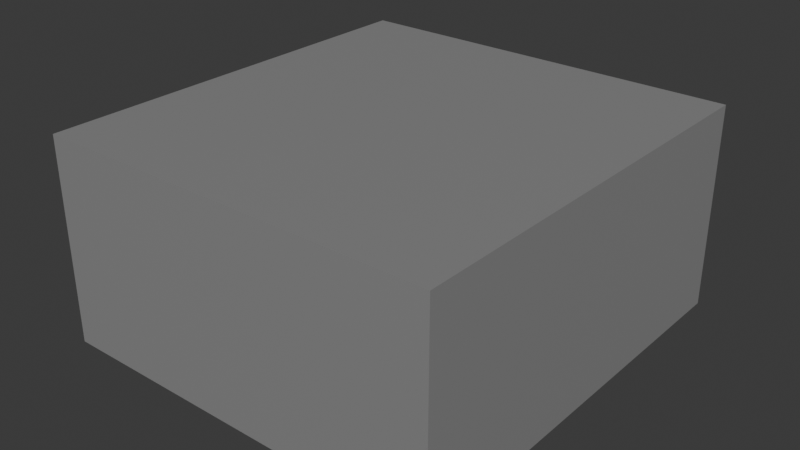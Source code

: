 # Source: USB.blend  (saved by Blender 4.4.32; exported with 4.5.12 LTS)
import bpy
from mathutils import Matrix  # noqa: F401  (used for matrix-valued properties, if any)

bpy.ops.wm.read_factory_settings(use_empty=True)
scene = bpy.context.scene
scene.name = 'Scene'

# ---- collections
col_collection = bpy.data.collections.new('Collection'); scene.collection.children.link(col_collection)

# ---- materials (node trees are filled in below, after node groups)
mat_silber_001 = bpy.data.materials.new('Silber.001')
mat_silber_001.diffuse_color = (0.5271, 0.5271, 0.5271, 1.0)
mat_silber_001.metallic = 0.5418
mat_wei = bpy.data.materials.new('Weiß')
mat_wei.diffuse_color = (1.0, 1.0, 1.0, 1.0)

# ---- material node trees
mat_silber_001.use_nodes = True; mat_silber_001.node_tree.nodes.clear()
_N = mat_silber_001.node_tree.nodes; _L = mat_silber_001.node_tree.links
n0 = _N.new('ShaderNodeBsdfPrincipled'); n0.name = 'Principled BSDF'; n0.location = (10, 300)
n0.inputs[0].default_value = (0.5271, 0.5271, 0.5271, 1.0)
n0.inputs[1].default_value = 0.5556
n0.inputs[2].default_value = 0.4
n1 = _N.new('ShaderNodeOutputMaterial'); n1.name = 'Material Output'; n1.location = (300, 300)
_L.new(n0.outputs[0], n1.inputs[0])
n1.is_active_output = True
mat_wei.use_nodes = True; mat_wei.node_tree.nodes.clear()
_N = mat_wei.node_tree.nodes; _L = mat_wei.node_tree.links
n0 = _N.new('ShaderNodeBsdfPrincipled'); n0.name = 'Principled BSDF'; n0.location = (10, 300)
n0.inputs[0].default_value = (1.0, 1.0, 1.0, 1.0)
n1 = _N.new('ShaderNodeOutputMaterial'); n1.name = 'Material Output'; n1.location = (300, 300)
_L.new(n0.outputs[0], n1.inputs[0])
n1.is_active_output = True

# ---- world
world_world = bpy.data.worlds.new('World'); scene.world = world_world
world_world.use_nodes = True; world_world.node_tree.nodes.clear()
_N = world_world.node_tree.nodes; _L = world_world.node_tree.links
n0 = _N.new('ShaderNodeOutputWorld'); n0.name = 'World Output'; n0.location = (300, 300)
n1 = _N.new('ShaderNodeBackground'); n1.name = 'Background'; n1.location = (10, 300)
n1.inputs[0].default_value = (0.05088, 0.05088, 0.05088, 1.0)
_L.new(n1.outputs[0], n0.inputs[0])
n0.is_active_output = True
world_world.color = (0.05088, 0.05088, 0.05088)
world_world.sun_shadow_jitter_overblur = 0.0

# ---- meshes
me_cube_004 = bpy.data.meshes.new('Cube.004')
me_cube_004.from_pydata([(-6.65, -7.0, -3.4), (-6.65, -7.0, 3.4), (-6.65, 7.0, -3.4), (-6.65, 7.0, 3.4), (6.65, -7.0, -3.4), (6.65, -7.0, 3.4), (6.65, 7.0, -3.4), (6.65, 7.0, 3.4), (-6.65, -7.0, -2.6), (-6.65, -7.0, 2.6), (-6.65, 7.0, 2.6), (-6.65, 7.0, -2.6), (6.65, 7.0, 2.6), (6.65, 7.0, -2.6), (6.65, -7.0, 2.6), (6.65, -7.0, -2.6), (-5.85, 7.0, -3.4), (-5.85, 7.0, 3.4), (-5.85, -7.0, -3.4), (-5.85, -7.0, 3.4), (-5.85, -7.0, -2.6), (-5.85, -7.0, 2.6), (-5.85, 7.0, -2.6), (-5.85, 7.0, 2.6), (5.85, 7.0, 3.4), (5.85, -7.0, -3.4), (5.85, 7.0, -2.6), (5.85, 7.0, 2.6), (5.85, 7.0, -3.4), (5.85, -7.0, 3.4), (5.85, -7.0, -2.6), (5.85, -7.0, 2.6), (-5.85, -2.0, 2.6), (-5.85, -2.0, -2.6), (5.85, -2.0, -2.6), (5.85, -2.0, 2.6), (5.25, 7.0, -3.4), (5.25, -7.0, 3.4), (5.25, -7.0, -2.6), (5.25, -7.0, 2.6), (5.25, 7.0, 3.4), (5.25, -7.0, -3.4), (5.25, 7.0, -2.6), (5.25, 7.0, 2.6), (5.25, -2.0, -2.6), (5.25, -2.0, 2.6), (-5.25, 7.0, -3.4), (-5.25, -7.0, 3.4), (-5.25, -7.0, -2.6), (-5.25, -7.0, 2.6), (-5.25, 7.0, 3.4), (-5.25, -7.0, -3.4), (-5.25, 7.0, -2.6), (-5.25, 7.0, 2.6), (-5.25, -2.0, -2.6), (-5.25, -2.0, 2.6), (-6.65, -7.0, 1.35), (-6.65, 7.0, 1.35), (6.65, 7.0, 1.35), (6.65, -7.0, 1.35), (-5.85, 7.0, 1.35), (-5.85, -7.0, 1.35), (5.85, -7.0, 1.35), (5.85, 7.0, 1.35), (-5.85, -2.0, 1.35), (5.85, -2.0, 1.35), (5.25, -2.0, 1.35), (5.25, -7.0, 1.35), (-5.25, -2.0, 1.35), (-5.25, -7.0, 1.35), (-6.65, 7.0, -0.15), (6.65, 7.0, -0.15), (6.65, -7.0, -0.15), (-5.85, 7.0, -0.15), (-5.85, -7.0, -0.15), (5.85, -7.0, -0.15), (5.85, 7.0, -0.15), (-5.85, -2.0, -0.15), (5.85, -2.0, -0.15), (5.25, -2.0, -0.15), (5.25, -7.0, -0.15), (-5.25, -2.0, -0.15), (-5.25, -7.0, -0.15), (-6.65, -7.0, -0.15), (-5.25, 5.8, 1.35), (5.25, 5.8, 1.35), (5.25, 5.8, -0.15), (-5.25, 5.8, -0.15), (-4.083, 7.0, 3.4), (-2.917, 7.0, 3.4), (-1.75, 7.0, 3.4), (-0.5833, 7.0, 3.4), (0.5833, 7.0, 3.4), (1.75, 7.0, 3.4), (2.917, 7.0, 3.4), (4.083, 7.0, 3.4), (-4.083, -7.0, -3.4), (-2.917, -7.0, -3.4), (-1.75, -7.0, -3.4), (-0.5833, -7.0, -3.4), (0.5833, -7.0, -3.4), (1.75, -7.0, -3.4), (2.917, -7.0, -3.4), (4.083, -7.0, -3.4), (-4.083, 7.0, -2.6), (-2.917, 7.0, -2.6), (-1.75, 7.0, -2.6), (-0.5833, 7.0, -2.6), (0.5833, 7.0, -2.6), (1.75, 7.0, -2.6), (2.917, 7.0, -2.6), (4.083, 7.0, -2.6), (-4.083, 7.0, 2.6), (-2.917, 7.0, 2.6), (-1.75, 7.0, 2.6), (-0.5833, 7.0, 2.6), (0.5833, 7.0, 2.6), (1.75, 7.0, 2.6), (2.917, 7.0, 2.6), (4.083, 7.0, 2.6), (-4.083, -2.0, -2.6), (-2.917, -2.0, -2.6), (-1.75, -2.0, -2.6), (-0.5833, -2.0, -2.6), (0.5833, -2.0, -2.6), (1.75, -2.0, -2.6), (2.917, -2.0, -2.6), (4.083, -2.0, -2.6), (-4.083, -2.0, 2.6), (-2.917, -2.0, 2.6), (-1.75, -2.0, 2.6), (-0.5833, -2.0, 2.6), (0.5833, -2.0, 2.6), (1.75, -2.0, 2.6), (2.917, -2.0, 2.6), (4.083, -2.0, 2.6), (4.083, 7.0, -3.4), (2.917, 7.0, -3.4), (1.75, 7.0, -3.4), (0.5833, 7.0, -3.4), (-0.5833, 7.0, -3.4), (-1.75, 7.0, -3.4), (-2.917, 7.0, -3.4), (-4.083, 7.0, -3.4), (4.083, -7.0, 3.4), (2.917, -7.0, 3.4), (1.75, -7.0, 3.4), (0.5833, -7.0, 3.4), (-0.5833, -7.0, 3.4), (-1.75, -7.0, 3.4), (-2.917, -7.0, 3.4), (-4.083, -7.0, 3.4), (4.083, -7.0, -2.6), (2.917, -7.0, -2.6), (1.75, -7.0, -2.6), (0.5833, -7.0, -2.6), (-0.5833, -7.0, -2.6), (-1.75, -7.0, -2.6), (-2.917, -7.0, -2.6), (-4.083, -7.0, -2.6), (4.083, -7.0, 2.6), (2.917, -7.0, 2.6), (1.75, -7.0, 2.6), (0.5833, -7.0, 2.6), (-0.5833, -7.0, 2.6), (-1.75, -7.0, 2.6), (-2.917, -7.0, 2.6), (-4.083, -7.0, 2.6), (4.083, -7.0, 1.35), (2.917, -7.0, 1.35), (1.75, -7.0, 1.35), (0.5833, -7.0, 1.35), (-0.5833, -7.0, 1.35), (-1.75, -7.0, 1.35), (-2.917, -7.0, 1.35), (-4.083, -7.0, 1.35), (-4.083, -2.0, 1.35), (-2.917, -2.0, 1.35), (-1.75, -2.0, 1.35), (-0.5833, -2.0, 1.35), (0.5833, -2.0, 1.35), (1.75, -2.0, 1.35), (2.917, -2.0, 1.35), (4.083, -2.0, 1.35), (-4.083, -2.0, -0.15), (-2.917, -2.0, -0.15), (-1.75, -2.0, -0.15), (-0.5833, -2.0, -0.15), (0.5833, -2.0, -0.15), (1.75, -2.0, -0.15), (2.917, -2.0, -0.15), (4.083, -2.0, -0.15), (4.083, -7.0, -0.15), (2.917, -7.0, -0.15), (1.75, -7.0, -0.15), (0.5833, -7.0, -0.15), (-0.5833, -7.0, -0.15), (-1.75, -7.0, -0.15), (-2.917, -7.0, -0.15), (-4.083, -7.0, -0.15), (-4.083, 5.8, 1.35), (-2.917, 5.8, 1.35), (-1.75, 5.8, 1.35), (-0.5833, 5.8, 1.35), (0.5833, 5.8, 1.35), (1.75, 5.8, 1.35), (2.917, 5.8, 1.35), (4.083, 5.8, 1.35), (-4.083, 5.8, -0.15), (-2.917, 5.8, -0.15), (-1.75, 5.8, -0.15), (-0.5833, 5.8, -0.15), (0.5833, 5.8, -0.15), (1.75, 5.8, -0.15), (2.917, 5.8, -0.15), (4.083, 5.8, -0.15), (5.25, 3.8, 1.35), (-5.25, 3.8, 1.35), (-5.25, 3.8, -0.15), (5.25, 3.8, -0.15), (4.083, 3.8, -0.15), (2.917, 3.8, -0.15), (1.75, 3.8, -0.15), (0.5833, 3.8, -0.15), (-0.5833, 3.8, -0.15), (-1.75, 3.8, -0.15), (-2.917, 3.8, -0.15), (-4.083, 3.8, -0.15), (-4.083, 3.8, 1.35), (-2.917, 3.8, 1.35), (-1.75, 3.8, 1.35), (-0.5833, 3.8, 1.35), (0.5833, 3.8, 1.35), (1.75, 3.8, 1.35), (2.917, 3.8, 1.35), (4.083, 3.8, 1.35), (-5.25, -1.9, 1.35), (-5.25, -1.9, -0.15), (5.25, -1.9, 1.35), (5.25, -1.9, -0.15), (4.083, -1.9, -0.15), (2.917, -1.9, -0.15), (1.75, -1.9, -0.15), (0.5833, -1.9, -0.15), (-0.5833, -1.9, -0.15), (-1.75, -1.9, -0.15), (-2.917, -1.9, -0.15), (-4.083, -1.9, -0.15), (-4.083, -1.9, 1.35), (-2.917, -1.9, 1.35), (-1.75, -1.9, 1.35), (-0.5833, -1.9, 1.35), (0.5833, -1.9, 1.35), (1.75, -1.9, 1.35), (2.917, -1.9, 1.35), (4.083, -1.9, 1.35), (4.083, -1.9, -0.35), (4.083, 3.8, -0.35), (2.917, -1.9, -0.35), (2.917, 3.8, -0.35), (1.75, -1.9, -0.35), (1.75, 3.8, -0.35), (0.5833, -1.9, -0.35), (0.5833, 3.8, -0.35), (-0.5833, -1.9, -0.35), (-0.5833, 3.8, -0.35), (-1.75, -1.9, -0.35), (-1.75, 3.8, -0.35), (-2.917, -1.9, -0.35), (-2.917, 3.8, -0.35), (-4.083, -1.9, -0.35), (-4.083, 3.8, -0.35)], [], [(9, 1, 3, 10), (27, 24, 7, 12), (12, 7, 5, 14), (21, 19, 1, 9), (28, 6, 4, 25), (17, 3, 1, 19), (18, 20, 8, 0), (61, 21, 9, 56), (6, 13, 15, 4), (58, 12, 14, 59), (28, 26, 13, 6), (63, 27, 12, 58), (0, 8, 11, 2), (56, 9, 10, 57), (57, 10, 23, 60), (2, 11, 22, 16), (69, 49, 21, 61), (51, 48, 20, 18), (50, 17, 19, 47), (2, 16, 18, 0), (49, 47, 19, 21), (10, 3, 17, 23), (14, 5, 29, 31), (7, 24, 29, 5), (4, 15, 30, 25), (59, 14, 31, 62), (52, 22, 33, 54), (36, 42, 26, 28), (36, 28, 25, 41), (43, 40, 24, 27), (66, 45, 35, 65), (60, 23, 32, 64), (43, 27, 35, 45), (76, 26, 34, 78), (119, 43, 45, 135), (183, 135, 45, 66), (119, 95, 40, 43), (136, 36, 41, 103), (136, 111, 42, 36), (26, 42, 44, 34), (31, 29, 37, 39), (24, 40, 37, 29), (25, 30, 38, 41), (62, 31, 39, 67), (16, 22, 52, 46), (16, 46, 51, 18), (23, 17, 50, 53), (64, 32, 55, 68), (23, 53, 55, 32), (104, 52, 54, 120), (167, 151, 47, 49), (88, 50, 47, 151), (96, 159, 48, 51), (175, 167, 49, 69), (199, 175, 69, 82), (77, 64, 68, 81), (75, 62, 67, 80), (235, 216, 85, 207), (27, 63, 65, 35), (73, 60, 64, 77), (79, 66, 65, 78), (72, 59, 62, 75), (82, 69, 61, 74), (70, 57, 60, 73), (83, 56, 57, 70), (76, 63, 58, 71), (71, 58, 59, 72), (74, 61, 56, 83), (20, 74, 83, 8), (13, 71, 72, 15), (26, 76, 71, 13), (8, 83, 70, 11), (11, 70, 73, 22), (48, 82, 74, 20), (15, 72, 75, 30), (44, 79, 78, 34), (22, 73, 77, 33), (127, 191, 79, 44), (30, 75, 80, 38), (33, 77, 81, 54), (159, 199, 82, 48), (63, 76, 78, 65), (215, 207, 85, 86), (218, 217, 84, 87), (216, 219, 86, 85), (227, 218, 87, 208), (219, 220, 215, 86), (220, 221, 214, 215), (221, 222, 213, 214), (222, 223, 212, 213), (223, 224, 211, 212), (224, 225, 210, 211), (225, 226, 209, 210), (226, 227, 208, 209), (87, 84, 200, 208), (208, 200, 201, 209), (209, 201, 202, 210), (210, 202, 203, 211), (211, 203, 204, 212), (212, 204, 205, 213), (213, 205, 206, 214), (214, 206, 207, 215), (38, 80, 192, 152), (152, 192, 193, 153), (153, 193, 194, 154), (154, 194, 195, 155), (155, 195, 196, 156), (156, 196, 197, 157), (157, 197, 198, 158), (158, 198, 199, 159), (54, 81, 184, 120), (120, 184, 185, 121), (121, 185, 186, 122), (122, 186, 187, 123), (123, 187, 188, 124), (124, 188, 189, 125), (125, 189, 190, 126), (126, 190, 191, 127), (217, 228, 200, 84), (228, 229, 201, 200), (229, 230, 202, 201), (230, 231, 203, 202), (231, 232, 204, 203), (232, 233, 205, 204), (233, 234, 206, 205), (234, 235, 207, 206), (80, 67, 168, 192), (192, 168, 169, 193), (193, 169, 170, 194), (194, 170, 171, 195), (195, 171, 172, 196), (196, 172, 173, 197), (197, 173, 174, 198), (198, 174, 175, 199), (67, 39, 160, 168), (168, 160, 161, 169), (169, 161, 162, 170), (170, 162, 163, 171), (171, 163, 164, 172), (172, 164, 165, 173), (173, 165, 166, 174), (174, 166, 167, 175), (41, 38, 152, 103), (103, 152, 153, 102), (102, 153, 154, 101), (101, 154, 155, 100), (100, 155, 156, 99), (99, 156, 157, 98), (98, 157, 158, 97), (97, 158, 159, 96), (40, 95, 144, 37), (95, 94, 145, 144), (94, 93, 146, 145), (93, 92, 147, 146), (92, 91, 148, 147), (91, 90, 149, 148), (90, 89, 150, 149), (89, 88, 151, 150), (39, 37, 144, 160), (160, 144, 145, 161), (161, 145, 146, 162), (162, 146, 147, 163), (163, 147, 148, 164), (164, 148, 149, 165), (165, 149, 150, 166), (166, 150, 151, 167), (42, 111, 127, 44), (111, 110, 126, 127), (110, 109, 125, 126), (109, 108, 124, 125), (108, 107, 123, 124), (107, 106, 122, 123), (106, 105, 121, 122), (105, 104, 120, 121), (46, 52, 104, 143), (143, 104, 105, 142), (142, 105, 106, 141), (141, 106, 107, 140), (140, 107, 108, 139), (139, 108, 109, 138), (138, 109, 110, 137), (137, 110, 111, 136), (46, 143, 96, 51), (143, 142, 97, 96), (142, 141, 98, 97), (141, 140, 99, 98), (140, 139, 100, 99), (139, 138, 101, 100), (138, 137, 102, 101), (137, 136, 103, 102), (53, 50, 88, 112), (112, 88, 89, 113), (113, 89, 90, 114), (114, 90, 91, 115), (115, 91, 92, 116), (116, 92, 93, 117), (117, 93, 94, 118), (118, 94, 95, 119), (68, 55, 128, 176), (176, 128, 129, 177), (177, 129, 130, 178), (178, 130, 131, 179), (179, 131, 132, 180), (180, 132, 133, 181), (181, 133, 134, 182), (182, 134, 135, 183), (53, 112, 128, 55), (112, 113, 129, 128), (113, 114, 130, 129), (114, 115, 131, 130), (115, 116, 132, 131), (116, 117, 133, 132), (117, 118, 134, 133), (118, 119, 135, 134), (254, 255, 235, 234), (253, 254, 234, 233), (252, 253, 233, 232), (251, 252, 232, 231), (250, 251, 231, 230), (249, 250, 230, 229), (248, 249, 229, 228), (236, 248, 228, 217), (246, 247, 270, 268), (245, 246, 226, 225), (220, 240, 256, 257), (243, 244, 224, 223), (247, 227, 271, 270), (241, 242, 222, 221), (226, 246, 268, 269), (239, 240, 220, 219), (247, 237, 218, 227), (238, 239, 219, 216), (237, 236, 217, 218), (255, 238, 216, 235), (183, 66, 238, 255), (81, 68, 236, 237), (66, 79, 239, 238), (184, 81, 237, 247), (79, 191, 240, 239), (191, 190, 241, 240), (190, 189, 242, 241), (189, 188, 243, 242), (188, 187, 244, 243), (187, 186, 245, 244), (186, 185, 246, 245), (185, 184, 247, 246), (68, 176, 248, 236), (176, 177, 249, 248), (177, 178, 250, 249), (178, 179, 251, 250), (179, 180, 252, 251), (180, 181, 253, 252), (181, 182, 254, 253), (182, 183, 255, 254), (268, 270, 271, 269), (264, 266, 267, 265), (260, 262, 263, 261), (256, 258, 259, 257), (221, 220, 257, 259), (241, 221, 259, 258), (227, 226, 269, 271), (240, 241, 258, 256), (222, 242, 260, 261), (243, 223, 263, 262), (242, 243, 262, 260), (225, 224, 265, 267), (224, 244, 264, 265), (245, 225, 267, 266), (244, 245, 266, 264), (223, 222, 261, 263)])
me_cube_004.polygons.foreach_set('material_index', [0, 0, 0, 0, 0, 0, 0, 0, 0, 0, 0, 0, 0, 0, 0, 0, 0, 0, 0, 0, 0, 0, 0, 0, 0, 0, 0, 0, 0, 0, 0, 0, 0, 0, 0, 0, 0, 0, 0, 0, 0, 0, 0, 0, 0, 0, 0, 0, 0, 0, 0, 0, 0, 0, 0, 0, 0, 1, 0, 0, 0, 0, 0, 0, 0, 0, 0, 0, 0, 0, 0, 0, 0, 0, 0, 0, 0, 0, 0, 0, 0, 0, 1, 0, 0, 1, 1, 1, 1, 1, 1, 1, 1, 1, 1, 1, 1, 1, 1, 1, 1, 1, 0, 0, 0, 0, 0, 0, 0, 0, 0, 0, 0, 0, 0, 0, 0, 0, 1, 1, 1, 1, 1, 1, 1, 1, 0, 0, 0, 0, 0, 0, 0, 0, 0, 0, 0, 0, 0, 0, 0, 0, 0, 0, 0, 0, 0, 0, 0, 0, 0, 0, 0, 0, 0, 0, 0, 0, 0, 0, 0, 0, 0, 0, 0, 0, 0, 0, 0, 0, 0, 0, 0, 0, 0, 0, 0, 0, 0, 0, 0, 0, 0, 0, 0, 0, 0, 0, 0, 0, 0, 0, 0, 0, 0, 0, 0, 0, 0, 0, 0, 0, 0, 0, 0, 0, 0, 0, 0, 0, 0, 0, 0, 0, 1, 1, 1, 1, 1, 1, 1, 1, 0, 1, 0, 1, 0, 1, 0, 1, 1, 0, 0, 1, 0, 0, 0, 0, 0, 0, 0, 0, 0, 0, 0, 0, 0, 0, 0, 0, 0, 0, 0, 0, 0, 0, 0, 0, 0, 0, 0, 0, 0, 0, 0, 0, 0, 0, 0, 0])
_uv = me_cube_004.uv_layers.new(name='UVMap')
_uv.uv.foreach_set('vector', [0.625, 0.0, 0.625, 0.0, 0.625, 0.25, 0.625, 0.25, 0.625, 0.5, 0.625, 0.5, 0.625, 0.5, 0.625, 0.5, 0.625, 0.5, 0.625, 0.5, 0.625, 0.75, 0.625, 0.75, 0.625, 1.0, 0.625, 1.0, 0.625, 1.0, 0.625, 1.0, 0.375, 0.5, 0.375, 0.5, 0.375, 0.75, 0.375, 0.75, 0.875, 0.5, 0.875, 0.5, 0.875, 0.75, 0.875, 0.75, 0.375, 1.0, 0.375, 1.0, 0.375, 1.0, 0.375, 1.0, 0.625, 1.0, 0.625, 1.0, 0.625, 1.0, 0.625, 1.0, 0.375, 0.5, 0.375, 0.5, 0.375, 0.75, 0.375, 0.75, 0.625, 0.5, 0.625, 0.5, 0.625, 0.75, 0.625, 0.75, 0.375, 0.5, 0.375, 0.5, 0.375, 0.5, 0.375, 0.5, 0.625, 0.5, 0.625, 0.5, 0.625, 0.5, 0.625, 0.5, 0.375, 0.0, 0.375, 0.0, 0.375, 0.25, 0.375, 0.25, 0.625, 0.0, 0.625, 0.0, 0.625, 0.25, 0.625, 0.25, 0.625, 0.25, 0.625, 0.25, 0.625, 0.25, 0.625, 0.25, 0.375, 0.25, 0.375, 0.25, 0.375, 0.25, 0.375, 0.25, 0.625, 1.0, 0.625, 1.0, 0.625, 1.0, 0.625, 1.0, 0.375, 1.0, 0.375, 1.0, 0.375, 1.0, 0.375, 1.0, 0.875, 0.5, 0.875, 0.5, 0.875, 0.75, 0.875, 0.75, 0.125, 0.5, 0.125, 0.5, 0.125, 0.75, 0.125, 0.75, 0.625, 1.0, 0.625, 1.0, 0.625, 1.0, 0.625, 1.0, 0.625, 0.25, 0.625, 0.25, 0.625, 0.25, 0.625, 0.25, 0.625, 0.75, 0.625, 0.75, 0.625, 0.75, 0.625, 0.75, 0.625, 0.5, 0.625, 0.5, 0.625, 0.75, 0.625, 0.75, 0.375, 0.75, 0.375, 0.75, 0.375, 0.75, 0.375, 0.75, 0.625, 0.75, 0.625, 0.75, 0.625, 0.75, 0.625, 0.75, 0.375, 0.25, 0.375, 0.25, 0.375, 0.25, 0.375, 0.25, 0.375, 0.5, 0.375, 0.5, 0.375, 0.5, 0.375, 0.5, 0.375, 0.5, 0.375, 0.5, 0.375, 0.75, 0.375, 0.75, 0.625, 0.5, 0.625, 0.5, 0.625, 0.5, 0.625, 0.5, 0.625, 0.5, 0.625, 0.5, 0.625, 0.5, 0.625, 0.5, 0.625, 0.25, 0.625, 0.25, 0.625, 0.25, 0.625, 0.25, 0.625, 0.5, 0.625, 0.5, 0.625, 0.5, 0.625, 0.5, 0.625, 0.5, 0.375, 0.5, 0.375, 0.5, 0.625, 0.5, 0.625, 0.4722, 0.625, 0.5, 0.625, 0.5, 0.625, 0.4722, 0.625, 0.4722, 0.625, 0.4722, 0.625, 0.5, 0.625, 0.5, 0.625, 0.4722, 0.625, 0.4722, 0.625, 0.5, 0.625, 0.5, 0.3472, 0.5, 0.375, 0.5, 0.375, 0.75, 0.3472, 0.75, 0.375, 0.4722, 0.375, 0.4722, 0.375, 0.5, 0.375, 0.5, 0.375, 0.5, 0.375, 0.5, 0.375, 0.5, 0.375, 0.5, 0.625, 0.75, 0.625, 0.75, 0.625, 0.75, 0.625, 0.75, 0.625, 0.5, 0.625, 0.5, 0.625, 0.75, 0.625, 0.75, 0.375, 0.75, 0.375, 0.75, 0.375, 0.75, 0.375, 0.75, 0.625, 0.75, 0.625, 0.75, 0.625, 0.75, 0.625, 0.75, 0.375, 0.25, 0.375, 0.25, 0.375, 0.25, 0.375, 0.25, 0.125, 0.5, 0.125, 0.5, 0.125, 0.75, 0.125, 0.75, 0.625, 0.25, 0.625, 0.25, 0.625, 0.25, 0.625, 0.25, 0.625, 0.25, 0.625, 0.25, 0.625, 0.25, 0.625, 0.25, 0.625, 0.25, 0.625, 0.25, 0.625, 0.25, 0.625, 0.25, 0.375, 0.2778, 0.375, 0.25, 0.375, 0.25, 0.375, 0.2778, 0.625, 0.9722, 0.625, 0.9722, 0.625, 1.0, 0.625, 1.0, 0.8472, 0.5, 0.875, 0.5, 0.875, 0.75, 0.8472, 0.75, 0.375, 0.9722, 0.375, 0.9722, 0.375, 1.0, 0.375, 1.0, 0.625, 0.9722, 0.625, 0.9722, 0.625, 1.0, 0.625, 1.0, 0.625, 0.9722, 0.625, 0.9722, 0.625, 1.0, 0.625, 1.0, 0.625, 0.25, 0.625, 0.25, 0.625, 0.25, 0.625, 0.25, 0.625, 0.75, 0.625, 0.75, 0.625, 0.75, 0.625, 0.75, 0.625, 0.4722, 0.625, 0.5, 0.625, 0.5, 0.625, 0.4722, 0.625, 0.5, 0.625, 0.5, 0.625, 0.5, 0.625, 0.5, 0.625, 0.25, 0.625, 0.25, 0.625, 0.25, 0.625, 0.25, 0.625, 0.5, 0.625, 0.5, 0.625, 0.5, 0.625, 0.5, 0.625, 0.75, 0.625, 0.75, 0.625, 0.75, 0.625, 0.75, 0.625, 1.0, 0.625, 1.0, 0.625, 1.0, 0.625, 1.0, 0.625, 0.25, 0.625, 0.25, 0.625, 0.25, 0.625, 0.25, 0.625, 0.0, 0.625, 0.0, 0.625, 0.25, 0.625, 0.25, 0.625, 0.5, 0.625, 0.5, 0.625, 0.5, 0.625, 0.5, 0.625, 0.5, 0.625, 0.5, 0.625, 0.75, 0.625, 0.75, 0.625, 1.0, 0.625, 1.0, 0.625, 1.0, 0.625, 1.0, 0.375, 1.0, 0.625, 1.0, 0.625, 1.0, 0.375, 1.0, 0.375, 0.5, 0.625, 0.5, 0.625, 0.75, 0.375, 0.75, 0.375, 0.5, 0.625, 0.5, 0.625, 0.5, 0.375, 0.5, 0.375, 0.0, 0.625, 0.0, 0.625, 0.25, 0.375, 0.25, 0.375, 0.25, 0.625, 0.25, 0.625, 0.25, 0.375, 0.25, 0.375, 1.0, 0.625, 1.0, 0.625, 1.0, 0.375, 1.0, 0.375, 0.75, 0.625, 0.75, 0.625, 0.75, 0.375, 0.75, 0.375, 0.5, 0.625, 0.5, 0.625, 0.5, 0.375, 0.5, 0.375, 0.25, 0.625, 0.25, 0.625, 0.25, 0.375, 0.25, 0.375, 0.4722, 0.625, 0.4722, 0.625, 0.5, 0.375, 0.5, 0.375, 0.75, 0.625, 0.75, 0.625, 0.75, 0.375, 0.75, 0.375, 0.25, 0.625, 0.25, 0.625, 0.25, 0.375, 0.25, 0.375, 0.9722, 0.625, 0.9722, 0.625, 1.0, 0.375, 1.0, 0.625, 0.5, 0.625, 0.5, 0.625, 0.5, 0.625, 0.5, 0.625, 0.4722, 0.625, 0.4722, 0.625, 0.5, 0.625, 0.5, 0.625, 0.25, 0.625, 0.25, 0.625, 0.25, 0.625, 0.25, 0.625, 0.5, 0.625, 0.5, 0.625, 0.5, 0.625, 0.5, 0.625, 0.2778, 0.625, 0.25, 0.625, 0.25, 0.625, 0.2778, 0.625, 0.5, 0.625, 0.4722, 0.625, 0.4722, 0.625, 0.5, 0.625, 0.4722, 0.625, 0.4444, 0.625, 0.4444, 0.625, 0.4722, 0.625, 0.4444, 0.625, 0.4167, 0.625, 0.4167, 0.625, 0.4444, 0.625, 0.4167, 0.625, 0.3889, 0.625, 0.3889, 0.625, 0.4167, 0.625, 0.3889, 0.625, 0.3611, 0.625, 0.3611, 0.625, 0.3889, 0.625, 0.3611, 0.625, 0.3333, 0.625, 0.3333, 0.625, 0.3611, 0.625, 0.3333, 0.625, 0.3056, 0.625, 0.3056, 0.625, 0.3333, 0.625, 0.3056, 0.625, 0.2778, 0.625, 0.2778, 0.625, 0.3056, 0.625, 0.25, 0.625, 0.25, 0.625, 0.2778, 0.625, 0.2778, 0.625, 0.2778, 0.625, 0.2778, 0.625, 0.3056, 0.625, 0.3056, 0.625, 0.3056, 0.625, 0.3056, 0.625, 0.3333, 0.625, 0.3333, 0.625, 0.3333, 0.625, 0.3333, 0.625, 0.3611, 0.625, 0.3611, 0.625, 0.3611, 0.625, 0.3611, 0.625, 0.3889, 0.625, 0.3889, 0.625, 0.3889, 0.625, 0.3889, 0.625, 0.4167, 0.625, 0.4167, 0.625, 0.4167, 0.625, 0.4167, 0.625, 0.4444, 0.625, 0.4444, 0.625, 0.4444, 0.625, 0.4444, 0.625, 0.4722, 0.625, 0.4722, 0.375, 0.75, 0.625, 0.75, 0.625, 0.7778, 0.375, 0.7778, 0.375, 0.7778, 0.625, 0.7778, 0.625, 0.8056, 0.375, 0.8056, 0.375, 0.8056, 0.625, 0.8056, 0.625, 0.8333, 0.375, 0.8333, 0.375, 0.8333, 0.625, 0.8333, 0.625, 0.8611, 0.375, 0.8611, 0.375, 0.8611, 0.625, 0.8611, 0.625, 0.8889, 0.375, 0.8889, 0.375, 0.8889, 0.625, 0.8889, 0.625, 0.9167, 0.375, 0.9167, 0.375, 0.9167, 0.625, 0.9167, 0.625, 0.9444, 0.375, 0.9444, 0.375, 0.9444, 0.625, 0.9444, 0.625, 0.9722, 0.375, 0.9722, 0.375, 0.25, 0.625, 0.25, 0.625, 0.2778, 0.375, 0.2778, 0.375, 0.2778, 0.625, 0.2778, 0.625, 0.3056, 0.375, 0.3056, 0.375, 0.3056, 0.625, 0.3056, 0.625, 0.3333, 0.375, 0.3333, 0.375, 0.3333, 0.625, 0.3333, 0.625, 0.3611, 0.375, 0.3611, 0.375, 0.3611, 0.625, 0.3611, 0.625, 0.3889, 0.375, 0.3889, 0.375, 0.3889, 0.625, 0.3889, 0.625, 0.4167, 0.375, 0.4167, 0.375, 0.4167, 0.625, 0.4167, 0.625, 0.4444, 0.375, 0.4444, 0.375, 0.4444, 0.625, 0.4444, 0.625, 0.4722, 0.375, 0.4722, 0.625, 0.25, 0.625, 0.2778, 0.625, 0.2778, 0.625, 0.25, 0.625, 0.2778, 0.625, 0.3056, 0.625, 0.3056, 0.625, 0.2778, 0.625, 0.3056, 0.625, 0.3333, 0.625, 0.3333, 0.625, 0.3056, 0.625, 0.3333, 0.625, 0.3611, 0.625, 0.3611, 0.625, 0.3333, 0.625, 0.3611, 0.625, 0.3889, 0.625, 0.3889, 0.625, 0.3611, 0.625, 0.3889, 0.625, 0.4167, 0.625, 0.4167, 0.625, 0.3889, 0.625, 0.4167, 0.625, 0.4444, 0.625, 0.4444, 0.625, 0.4167, 0.625, 0.4444, 0.625, 0.4722, 0.625, 0.4722, 0.625, 0.4444, 0.625, 0.75, 0.625, 0.75, 0.625, 0.7778, 0.625, 0.7778, 0.625, 0.7778, 0.625, 0.7778, 0.625, 0.8056, 0.625, 0.8056, 0.625, 0.8056, 0.625, 0.8056, 0.625, 0.8333, 0.625, 0.8333, 0.625, 0.8333, 0.625, 0.8333, 0.625, 0.8611, 0.625, 0.8611, 0.625, 0.8611, 0.625, 0.8611, 0.625, 0.8889, 0.625, 0.8889, 0.625, 0.8889, 0.625, 0.8889, 0.625, 0.9167, 0.625, 0.9167, 0.625, 0.9167, 0.625, 0.9167, 0.625, 0.9444, 0.625, 0.9444, 0.625, 0.9444, 0.625, 0.9444, 0.625, 0.9722, 0.625, 0.9722, 0.625, 0.75, 0.625, 0.75, 0.625, 0.7778, 0.625, 0.7778, 0.625, 0.7778, 0.625, 0.7778, 0.625, 0.8056, 0.625, 0.8056, 0.625, 0.8056, 0.625, 0.8056, 0.625, 0.8333, 0.625, 0.8333, 0.625, 0.8333, 0.625, 0.8333, 0.625, 0.8611, 0.625, 0.8611, 0.625, 0.8611, 0.625, 0.8611, 0.625, 0.8889, 0.625, 0.8889, 0.625, 0.8889, 0.625, 0.8889, 0.625, 0.9167, 0.625, 0.9167, 0.625, 0.9167, 0.625, 0.9167, 0.625, 0.9444, 0.625, 0.9444, 0.625, 0.9444, 0.625, 0.9444, 0.625, 0.9722, 0.625, 0.9722, 0.375, 0.75, 0.375, 0.75, 0.375, 0.7778, 0.375, 0.7778, 0.375, 0.7778, 0.375, 0.7778, 0.375, 0.8056, 0.375, 0.8056, 0.375, 0.8056, 0.375, 0.8056, 0.375, 0.8333, 0.375, 0.8333, 0.375, 0.8333, 0.375, 0.8333, 0.375, 0.8611, 0.375, 0.8611, 0.375, 0.8611, 0.375, 0.8611, 0.375, 0.8889, 0.375, 0.8889, 0.375, 0.8889, 0.375, 0.8889, 0.375, 0.9167, 0.375, 0.9167, 0.375, 0.9167, 0.375, 0.9167, 0.375, 0.9444, 0.375, 0.9444, 0.375, 0.9444, 0.375, 0.9444, 0.375, 0.9722, 0.375, 0.9722, 0.625, 0.5, 0.6528, 0.5, 0.6528, 0.75, 0.625, 0.75, 0.6528, 0.5, 0.6806, 0.5, 0.6806, 0.75, 0.6528, 0.75, 0.6806, 0.5, 0.7083, 0.5, 0.7083, 0.75, 0.6806, 0.75, 0.7083, 0.5, 0.7361, 0.5, 0.7361, 0.75, 0.7083, 0.75, 0.7361, 0.5, 0.7639, 0.5, 0.7639, 0.75, 0.7361, 0.75, 0.7639, 0.5, 0.7917, 0.5, 0.7917, 0.75, 0.7639, 0.75, 0.7917, 0.5, 0.8194, 0.5, 0.8194, 0.75, 0.7917, 0.75, 0.8194, 0.5, 0.8472, 0.5, 0.8472, 0.75, 0.8194, 0.75, 0.625, 0.75, 0.625, 0.75, 0.625, 0.7778, 0.625, 0.7778, 0.625, 0.7778, 0.625, 0.7778, 0.625, 0.8056, 0.625, 0.8056, 0.625, 0.8056, 0.625, 0.8056, 0.625, 0.8333, 0.625, 0.8333, 0.625, 0.8333, 0.625, 0.8333, 0.625, 0.8611, 0.625, 0.8611, 0.625, 0.8611, 0.625, 0.8611, 0.625, 0.8889, 0.625, 0.8889, 0.625, 0.8889, 0.625, 0.8889, 0.625, 0.9167, 0.625, 0.9167, 0.625, 0.9167, 0.625, 0.9167, 0.625, 0.9444, 0.625, 0.9444, 0.625, 0.9444, 0.625, 0.9444, 0.625, 0.9722, 0.625, 0.9722, 0.375, 0.5, 0.375, 0.4722, 0.375, 0.4722, 0.375, 0.5, 0.375, 0.4722, 0.375, 0.4444, 0.375, 0.4444, 0.375, 0.4722, 0.375, 0.4444, 0.375, 0.4167, 0.375, 0.4167, 0.375, 0.4444, 0.375, 0.4167, 0.375, 0.3889, 0.375, 0.3889, 0.375, 0.4167, 0.375, 0.3889, 0.375, 0.3611, 0.375, 0.3611, 0.375, 0.3889, 0.375, 0.3611, 0.375, 0.3333, 0.375, 0.3333, 0.375, 0.3611, 0.375, 0.3333, 0.375, 0.3056, 0.375, 0.3056, 0.375, 0.3333, 0.375, 0.3056, 0.375, 0.2778, 0.375, 0.2778, 0.375, 0.3056, 0.375, 0.25, 0.375, 0.25, 0.375, 0.2778, 0.375, 0.2778, 0.375, 0.2778, 0.375, 0.2778, 0.375, 0.3056, 0.375, 0.3056, 0.375, 0.3056, 0.375, 0.3056, 0.375, 0.3333, 0.375, 0.3333, 0.375, 0.3333, 0.375, 0.3333, 0.375, 0.3611, 0.375, 0.3611, 0.375, 0.3611, 0.375, 0.3611, 0.375, 0.3889, 0.375, 0.3889, 0.375, 0.3889, 0.375, 0.3889, 0.375, 0.4167, 0.375, 0.4167, 0.375, 0.4167, 0.375, 0.4167, 0.375, 0.4444, 0.375, 0.4444, 0.375, 0.4444, 0.375, 0.4444, 0.375, 0.4722, 0.375, 0.4722, 0.125, 0.5, 0.1528, 0.5, 0.1528, 0.75, 0.125, 0.75, 0.1528, 0.5, 0.1806, 0.5, 0.1806, 0.75, 0.1528, 0.75, 0.1806, 0.5, 0.2083, 0.5, 0.2083, 0.75, 0.1806, 0.75, 0.2083, 0.5, 0.2361, 0.5, 0.2361, 0.75, 0.2083, 0.75, 0.2361, 0.5, 0.2639, 0.5, 0.2639, 0.75, 0.2361, 0.75, 0.2639, 0.5, 0.2917, 0.5, 0.2917, 0.75, 0.2639, 0.75, 0.2917, 0.5, 0.3194, 0.5, 0.3194, 0.75, 0.2917, 0.75, 0.3194, 0.5, 0.3472, 0.5, 0.3472, 0.75, 0.3194, 0.75, 0.625, 0.25, 0.625, 0.25, 0.625, 0.2778, 0.625, 0.2778, 0.625, 0.2778, 0.625, 0.2778, 0.625, 0.3056, 0.625, 0.3056, 0.625, 0.3056, 0.625, 0.3056, 0.625, 0.3333, 0.625, 0.3333, 0.625, 0.3333, 0.625, 0.3333, 0.625, 0.3611, 0.625, 0.3611, 0.625, 0.3611, 0.625, 0.3611, 0.625, 0.3889, 0.625, 0.3889, 0.625, 0.3889, 0.625, 0.3889, 0.625, 0.4167, 0.625, 0.4167, 0.625, 0.4167, 0.625, 0.4167, 0.625, 0.4444, 0.625, 0.4444, 0.625, 0.4444, 0.625, 0.4444, 0.625, 0.4722, 0.625, 0.4722, 0.625, 0.25, 0.625, 0.25, 0.625, 0.2778, 0.625, 0.2778, 0.625, 0.2778, 0.625, 0.2778, 0.625, 0.3056, 0.625, 0.3056, 0.625, 0.3056, 0.625, 0.3056, 0.625, 0.3333, 0.625, 0.3333, 0.625, 0.3333, 0.625, 0.3333, 0.625, 0.3611, 0.625, 0.3611, 0.625, 0.3611, 0.625, 0.3611, 0.625, 0.3889, 0.625, 0.3889, 0.625, 0.3889, 0.625, 0.3889, 0.625, 0.4167, 0.625, 0.4167, 0.625, 0.4167, 0.625, 0.4167, 0.625, 0.4444, 0.625, 0.4444, 0.625, 0.4444, 0.625, 0.4444, 0.625, 0.4722, 0.625, 0.4722, 0.625, 0.25, 0.625, 0.2778, 0.625, 0.2778, 0.625, 0.25, 0.625, 0.2778, 0.625, 0.3056, 0.625, 0.3056, 0.625, 0.2778, 0.625, 0.3056, 0.625, 0.3333, 0.625, 0.3333, 0.625, 0.3056, 0.625, 0.3333, 0.625, 0.3611, 0.625, 0.3611, 0.625, 0.3333, 0.625, 0.3611, 0.625, 0.3889, 0.625, 0.3889, 0.625, 0.3611, 0.625, 0.3889, 0.625, 0.4167, 0.625, 0.4167, 0.625, 0.3889, 0.625, 0.4167, 0.625, 0.4444, 0.625, 0.4444, 0.625, 0.4167, 0.625, 0.4444, 0.625, 0.4722, 0.625, 0.4722, 0.625, 0.4444, 0.625, 0.4444, 0.625, 0.4722, 0.625, 0.4722, 0.625, 0.4444, 0.625, 0.4167, 0.625, 0.4444, 0.625, 0.4444, 0.625, 0.4167, 0.625, 0.3889, 0.625, 0.4167, 0.625, 0.4167, 0.625, 0.3889, 0.625, 0.3611, 0.625, 0.3889, 0.625, 0.3889, 0.625, 0.3611, 0.625, 0.3333, 0.625, 0.3611, 0.625, 0.3611, 0.625, 0.3333, 0.625, 0.3056, 0.625, 0.3333, 0.625, 0.3333, 0.625, 0.3056, 0.625, 0.2778, 0.625, 0.3056, 0.625, 0.3056, 0.625, 0.2778, 0.625, 0.25, 0.625, 0.2778, 0.625, 0.2778, 0.625, 0.25, 0.625, 0.3056, 0.625, 0.2778, 0.625, 0.2778, 0.625, 0.3056, 0.625, 0.3333, 0.625, 0.3056, 0.625, 0.3056, 0.625, 0.3333, 0.625, 0.4722, 0.625, 0.4722, 0.625, 0.4722, 0.625, 0.4722, 0.625, 0.3889, 0.625, 0.3611, 0.625, 0.3611, 0.625, 0.3889, 0.625, 0.2778, 0.625, 0.2778, 0.625, 0.2778, 0.625, 0.2778, 0.625, 0.4444, 0.625, 0.4167, 0.625, 0.4167, 0.625, 0.4444, 0.625, 0.3056, 0.625, 0.3056, 0.625, 0.3056, 0.625, 0.3056, 0.625, 0.5, 0.625, 0.4722, 0.625, 0.4722, 0.625, 0.5, 0.625, 0.2778, 0.625, 0.25, 0.625, 0.25, 0.625, 0.2778, 0.625, 0.5, 0.625, 0.5, 0.625, 0.5, 0.625, 0.5, 0.625, 0.25, 0.625, 0.25, 0.625, 0.25, 0.625, 0.25, 0.625, 0.4722, 0.625, 0.5, 0.625, 0.5, 0.625, 0.4722, 0.625, 0.4722, 0.625, 0.5, 0.625, 0.5, 0.625, 0.4722, 0.625, 0.25, 0.625, 0.25, 0.625, 0.25, 0.625, 0.25, 0.625, 0.5, 0.625, 0.5, 0.625, 0.5, 0.625, 0.5, 0.625, 0.2778, 0.625, 0.25, 0.625, 0.25, 0.625, 0.2778, 0.625, 0.5, 0.625, 0.4722, 0.625, 0.4722, 0.625, 0.5, 0.625, 0.4722, 0.625, 0.4444, 0.625, 0.4444, 0.625, 0.4722, 0.625, 0.4444, 0.625, 0.4167, 0.625, 0.4167, 0.625, 0.4444, 0.625, 0.4167, 0.625, 0.3889, 0.625, 0.3889, 0.625, 0.4167, 0.625, 0.3889, 0.625, 0.3611, 0.625, 0.3611, 0.625, 0.3889, 0.625, 0.3611, 0.625, 0.3333, 0.625, 0.3333, 0.625, 0.3611, 0.625, 0.3333, 0.625, 0.3056, 0.625, 0.3056, 0.625, 0.3333, 0.625, 0.3056, 0.625, 0.2778, 0.625, 0.2778, 0.625, 0.3056, 0.625, 0.25, 0.625, 0.2778, 0.625, 0.2778, 0.625, 0.25, 0.625, 0.2778, 0.625, 0.3056, 0.625, 0.3056, 0.625, 0.2778, 0.625, 0.3056, 0.625, 0.3333, 0.625, 0.3333, 0.625, 0.3056, 0.625, 0.3333, 0.625, 0.3611, 0.625, 0.3611, 0.625, 0.3333, 0.625, 0.3611, 0.625, 0.3889, 0.625, 0.3889, 0.625, 0.3611, 0.625, 0.3889, 0.625, 0.4167, 0.625, 0.4167, 0.625, 0.3889, 0.625, 0.4167, 0.625, 0.4444, 0.625, 0.4444, 0.625, 0.4167, 0.625, 0.4444, 0.625, 0.4722, 0.625, 0.4722, 0.625, 0.4444, 0.625, 0.3056, 0.625, 0.2778, 0.625, 0.2778, 0.625, 0.3056, 0.625, 0.3611, 0.625, 0.3333, 0.625, 0.3333, 0.625, 0.3611, 0.625, 0.4167, 0.625, 0.3889, 0.625, 0.3889, 0.625, 0.4167, 0.625, 0.4722, 0.625, 0.4444, 0.625, 0.4444, 0.625, 0.4722, 0.625, 0.4444, 0.625, 0.4722, 0.625, 0.4722, 0.625, 0.4444, 0.625, 0.4444, 0.625, 0.4444, 0.625, 0.4444, 0.625, 0.4444, 0.625, 0.2778, 0.625, 0.3056, 0.625, 0.3056, 0.625, 0.2778, 0.625, 0.4722, 0.625, 0.4444, 0.625, 0.4444, 0.625, 0.4722, 0.625, 0.4167, 0.625, 0.4167, 0.625, 0.4167, 0.625, 0.4167, 0.625, 0.3889, 0.625, 0.3889, 0.625, 0.3889, 0.625, 0.3889, 0.625, 0.4167, 0.625, 0.3889, 0.625, 0.3889, 0.625, 0.4167, 0.625, 0.3333, 0.625, 0.3611, 0.625, 0.3611, 0.625, 0.3333, 0.625, 0.3611, 0.625, 0.3611, 0.625, 0.3611, 0.625, 0.3611, 0.625, 0.3333, 0.625, 0.3333, 0.625, 0.3333, 0.625, 0.3333, 0.625, 0.3611, 0.625, 0.3333, 0.625, 0.3333, 0.625, 0.3611, 0.625, 0.3889, 0.625, 0.4167, 0.625, 0.4167, 0.625, 0.3889])
me_cube_004.materials.append(mat_silber_001)
me_cube_004.materials.append(mat_wei)
me_cube_004.update()

# ---- objects
ob_usb = bpy.data.objects.new('USB', me_cube_004)

# ---- transforms, parenting, visibility, modifiers, constraints
ob_usb.location = (0.0, 0.0, 0.0)

# ---- collection membership
col_collection.objects.link(ob_usb)

# ---- scene / render settings (as saved in the file)
scene.frame_start = 1; scene.frame_end = 250; scene.frame_set(1)
scene.render.engine = 'BLENDER_EEVEE_NEXT'
scene.unit_settings.scale_length = 0.001
bpy.context.view_layer.update()

# ---- added for rendering (the .blend has no active camera and no usable light): camera, sun
cam_auto = bpy.data.cameras.new('AutoCamera')
cam_auto.lens = 50.0
cam_auto.sensor_width = 36.0
cam_auto.clip_end = 1000.0
ob_auto_camera = bpy.data.objects.new('AutoCamera', cam_auto)
scene.collection.objects.link(ob_auto_camera)
ob_auto_camera.location = (18.9418, -22.7302, 15.1535)
ob_auto_camera.rotation_euler = (1.09748, -7.21219e-08, 0.694738)
scene.camera = ob_auto_camera
light_auto_sun = bpy.data.lights.new('AutoSun', 'SUN')
light_auto_sun.energy = 3.0
light_auto_sun.angle = 0.0523599
ob_auto_sun = bpy.data.objects.new('AutoSun', light_auto_sun)
scene.collection.objects.link(ob_auto_sun)
ob_auto_sun.rotation_euler = (0.872665, 0.174533, 0.523599)
bpy.context.view_layer.update()
